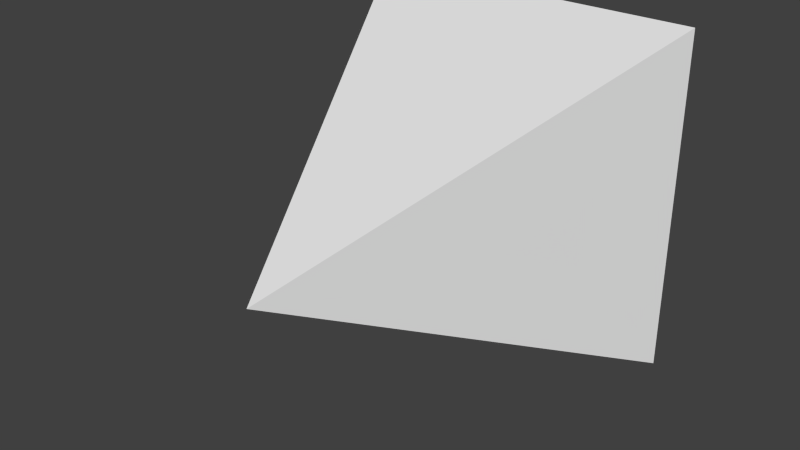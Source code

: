 # Source: projector.blend  (saved by Blender 2.75.0; exported with 4.5.12 LTS)
import bpy
from mathutils import Matrix  # noqa: F401  (used for matrix-valued properties, if any)

bpy.ops.wm.read_factory_settings(use_empty=True)
scene = bpy.context.scene
scene.name = 'Scene'

# ---- collections
col_collection_1 = bpy.data.collections.new('Collection 1'); scene.collection.children.link(col_collection_1)

# ---- materials (node trees are filled in below, after node groups)
mat_material = bpy.data.materials.new('Material')
mat_material.alpha_threshold = 0.0
mat_material.use_transparent_shadow = False
mat_material.roughness = 0.5
mat_material.line_color = (0.0, 0.0, 0.0, 1.0)

# ---- material node trees

# ---- world
world_world = bpy.data.worlds.new('World'); scene.world = world_world
world_world.color = (0.05088, 0.05088, 0.05088)
world_world.use_sun_shadow = False
world_world.sun_shadow_jitter_overblur = 0.0
world_world.cycles.sampling_method = 'MANUAL'
world_world.cycles.sample_map_resolution = 256

# ---- meshes
me_cube = bpy.data.meshes.new('Cube')
me_cube.from_pydata([(0.9168, 1.0, -0.9168), (-0.9168, 1.0, -0.9168), (0.9168, 1.0, 0.9168), (-2.98e-07, -1.0, 0.0), (-0.9168, 1.0, 0.9168), (0.9088, 1.0, -0.9088), (-0.9088, 1.0, -0.9088), (0.9088, 1.0, 0.9088), (-2.98e-07, -1.0, 0.0), (-0.9088, 1.0, 0.9088)], [], [(4, 1, 0), (0, 3, 1), (2, 4, 3), (0, 2, 3), (3, 4, 1), (5, 6, 8), (7, 8, 9), (5, 8, 7), (8, 6, 9), (2, 4, 0)])
_uv = me_cube.uv_layers.new(name='UVMap')
_uv.uv.foreach_set('vector', [0.499, 0.4985, 1.0, 1.0, 0.2952, 0.8636, 0.0, 0.0, 1.0, 0.0, 0.499, 0.5015, 0.0, 0.0, 1.0, 0.0, 0.499, 0.5039, 0.0, 0.0, 1.0, 0.0, 0.499, 0.5064, 0.0, 0.0, 1.0, 0.0, 0.5039, 0.5064, 9.998e-05, 0.0001001, 0.9999, 9.998e-05, 0.5, 0.5, 0.0001001, 0.9999, 0.5, 0.5, 0.9999, 0.9999, 9.998e-05, 0.0001001, 0.5, 0.5, 0.0001001, 0.9999, 0.5, 0.5, 0.9999, 9.998e-05, 0.9999, 0.9999, 0.0, 0.0, 0.3154, 0.4861, 0.0, 1.0])
me_cube.materials.append(mat_material)
me_cube.use_remesh_preserve_volume = False
me_cube.use_remesh_preserve_attributes = False
me_cube.use_mirror_vertex_groups = False
me_cube.update()

# ---- objects
ob_cube = bpy.data.objects.new('Cube', me_cube)

# ---- transforms, parenting, visibility, modifiers, constraints
ob_cube.location = (0.0, 0.0, 0.0)
ob_cube.lock_rotations_4d = False
ob_cube.empty_display_type = 'ARROWS'
ob_cube.lineart.crease_threshold = 0.0

# ---- collection membership
col_collection_1.objects.link(ob_cube)

# ---- scene / render settings (as saved in the file)
scene.frame_start = 1; scene.frame_end = 250; scene.frame_set(1)
scene.render.engine = 'BLENDER_EEVEE_NEXT'
scene.render.resolution_percentage = 50
scene.render.dither_intensity = 0.0
scene.cycles.use_denoising = False
scene.cycles.samples = 10
scene.cycles.sampling_pattern = 'TABULATED_SOBOL'
scene.cycles.light_sampling_threshold = 0.0
scene.cycles.use_adaptive_sampling = False
scene.cycles.use_light_tree = False
scene.cycles.blur_glossy = 0.0
scene.cycles.pixel_filter_type = 'GAUSSIAN'
scene.cycles.sample_clamp_indirect = 0.0
scene.view_settings.view_transform = 'Standard'
bpy.context.view_layer.update()

# ---- added for rendering (the .blend has no active camera and no usable light): camera, sun
cam_auto = bpy.data.cameras.new('AutoCamera')
cam_auto.lens = 50.0
cam_auto.sensor_width = 36.0
cam_auto.clip_end = 1000.0
ob_auto_camera = bpy.data.objects.new('AutoCamera', cam_auto)
scene.collection.objects.link(ob_auto_camera)
ob_auto_camera.location = (3.02996, -3.63595, 2.42397)
ob_auto_camera.rotation_euler = (1.09748, -7.21219e-08, 0.694738)
scene.camera = ob_auto_camera
light_auto_sun = bpy.data.lights.new('AutoSun', 'SUN')
light_auto_sun.energy = 3.0
light_auto_sun.angle = 0.0523599
ob_auto_sun = bpy.data.objects.new('AutoSun', light_auto_sun)
scene.collection.objects.link(ob_auto_sun)
ob_auto_sun.rotation_euler = (0.872665, 0.174533, 0.523599)
bpy.context.view_layer.update()
